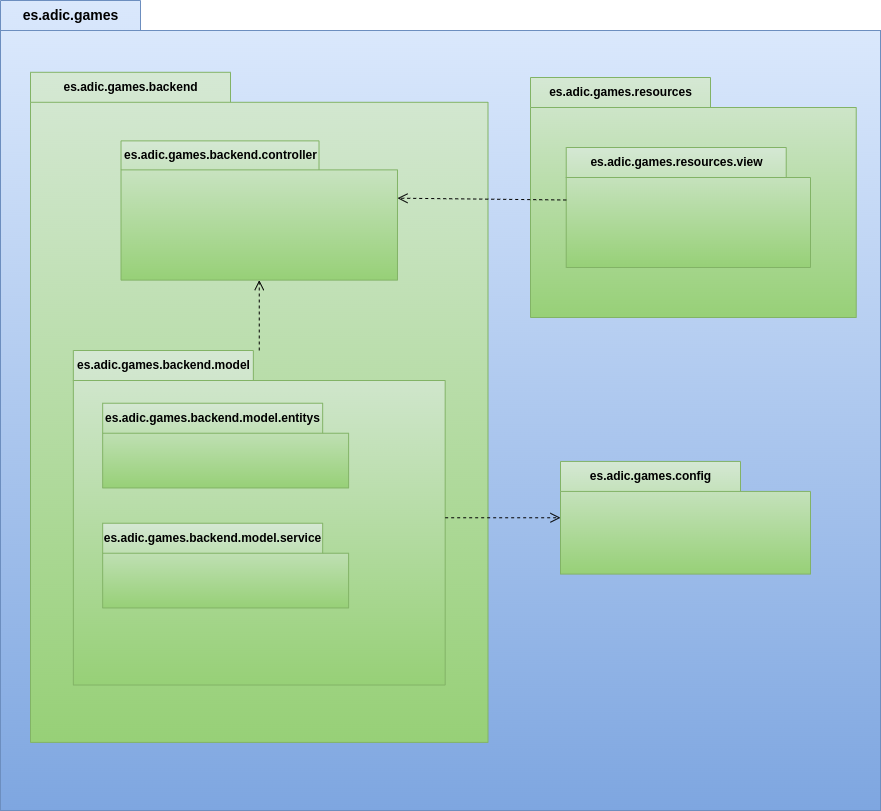

The diagram above was exported from draw.io. Its source (the exported page's mxGraphModel, read from the mxfile embedded in the PNG):
<mxGraphModel dx="1059" dy="765" grid="1" gridSize="10" guides="1" tooltips="1" connect="1" arrows="1" fold="1" page="1" pageScale="1" pageWidth="827" pageHeight="1169" background="#ffffff" math="0" shadow="0">
  <root>
    <mxCell id="0" />
    <mxCell id="1" parent="0" />
    <mxCell id="4" value="&lt;font style=&quot;font-size: 14px;&quot;&gt;es.adic.games&lt;/font&gt;" style="shape=folder;fontStyle=1;tabWidth=140;tabHeight=30;tabPosition=left;html=1;boundedLbl=1;labelInHeader=1;container=1;collapsible=0;fillColor=#dae8fc;gradientColor=#7ea6e0;strokeColor=#6c8ebf;" parent="1" vertex="1">
      <mxGeometry x="50" y="30" width="840" height="741.8920030827951" as="geometry" />
    </mxCell>
    <mxCell id="5" value="" style="html=1;resizeWidth=1;resizeHeight=1;part=1;connectable=0;allowArrows=0;deletable=0;fillColor=#dae8fc;gradientColor=#7ea6e0;strokeColor=#6c8ebf;" parent="4" vertex="1">
      <mxGeometry width="880" height="780" relative="1" as="geometry">
        <mxPoint y="30" as="offset" />
      </mxGeometry>
    </mxCell>
    <mxCell id="8" value="&lt;font&gt;es.&lt;span style=&quot;color: rgb(0, 0, 0);&quot;&gt;adic.games&lt;/span&gt;.resources&lt;/font&gt;" style="shape=folder;fontStyle=1;tabWidth=180;tabHeight=30;tabPosition=left;html=1;boundedLbl=1;labelInHeader=1;container=1;collapsible=0;fillColor=#d5e8d4;gradientColor=#97d077;strokeColor=#82b366;" parent="4" vertex="1">
      <mxGeometry x="530" y="77" width="325.72" height="240" as="geometry" />
    </mxCell>
    <mxCell id="9" value="" style="html=1;strokeColor=none;resizeWidth=1;resizeHeight=1;fillColor=none;part=1;connectable=0;allowArrows=0;deletable=0;" parent="8" vertex="1">
      <mxGeometry width="325.72" height="168.00000000000003" relative="1" as="geometry">
        <mxPoint y="30" as="offset" />
      </mxGeometry>
    </mxCell>
    <mxCell id="31" value="&lt;span style=&quot;color: rgb(0, 0, 0);&quot;&gt;es.&lt;/span&gt;&lt;span style=&quot;color: rgb(0, 0, 0);&quot;&gt;adic.games&lt;/span&gt;&lt;span style=&quot;color: rgb(0, 0, 0);&quot;&gt;.resources.view&lt;/span&gt;" style="shape=folder;fontStyle=1;tabWidth=220;tabHeight=30;tabPosition=left;html=1;boundedLbl=1;labelInHeader=1;container=1;collapsible=0;fillColor=#d5e8d4;gradientColor=#97d077;strokeColor=#82b366;" vertex="1" parent="8">
      <mxGeometry x="35.72" y="70" width="244.28" height="120" as="geometry" />
    </mxCell>
    <mxCell id="32" value="" style="html=1;strokeColor=none;resizeWidth=1;resizeHeight=1;fillColor=none;part=1;connectable=0;allowArrows=0;deletable=0;" vertex="1" parent="31">
      <mxGeometry width="244.28" height="84.00000000000001" relative="1" as="geometry">
        <mxPoint y="30" as="offset" />
      </mxGeometry>
    </mxCell>
    <mxCell id="12" value="&lt;font style=&quot;font-size: 12px;&quot;&gt;es.&lt;span style=&quot;color: rgb(0, 0, 0);&quot;&gt;adic.games&lt;/span&gt;.config&lt;/font&gt;" style="shape=folder;fontStyle=1;tabWidth=180;tabHeight=30;tabPosition=left;html=1;boundedLbl=1;labelInHeader=1;container=1;collapsible=0;fillColor=#d5e8d4;gradientColor=#97d077;strokeColor=#82b366;" parent="4" vertex="1">
      <mxGeometry x="560" y="460.93" width="250" height="112.67" as="geometry" />
    </mxCell>
    <mxCell id="13" value="" style="html=1;strokeColor=none;resizeWidth=1;resizeHeight=1;fillColor=none;part=1;connectable=0;allowArrows=0;deletable=0;" parent="12" vertex="1">
      <mxGeometry width="250" height="78.86900000000001" relative="1" as="geometry">
        <mxPoint y="30" as="offset" />
      </mxGeometry>
    </mxCell>
    <mxCell id="21" value="&lt;font&gt;es.&lt;span style=&quot;color: rgb(0, 0, 0);&quot;&gt;adic.games&lt;/span&gt;.backend&lt;/font&gt;" style="shape=folder;fontStyle=1;tabWidth=200;tabHeight=30;tabPosition=left;html=1;boundedLbl=1;labelInHeader=1;container=1;collapsible=0;fillColor=#d5e8d4;gradientColor=#97d077;strokeColor=#82b366;" vertex="1" parent="4">
      <mxGeometry x="30" y="71.79" width="457.5" height="670.1020030827951" as="geometry" />
    </mxCell>
    <mxCell id="22" value="" style="html=1;strokeColor=none;resizeWidth=1;resizeHeight=1;fillColor=none;part=1;connectable=0;allowArrows=0;deletable=0;" vertex="1" parent="21">
      <mxGeometry width="457.5" height="390.7915163508249" relative="1" as="geometry">
        <mxPoint y="30" as="offset" />
      </mxGeometry>
    </mxCell>
    <mxCell id="6" value="&lt;font&gt;es.&lt;span style=&quot;color: rgb(0, 0, 0);&quot;&gt;adic.games&lt;/span&gt;.&lt;span style=&quot;color: rgb(0, 0, 0);&quot;&gt;backend.&lt;/span&gt;controller&lt;/font&gt;" style="shape=folder;fontStyle=1;tabWidth=198;tabHeight=29;tabPosition=left;html=1;boundedLbl=1;labelInHeader=1;container=1;collapsible=0;fillColor=#d5e8d4;gradientColor=#97d077;strokeColor=#82b366;" parent="21" vertex="1">
      <mxGeometry x="90.51343822013803" y="68.59013369125817" width="276.47123703661265" height="139.2390870786517" as="geometry" />
    </mxCell>
    <mxCell id="7" value="" style="html=1;strokeColor=none;resizeWidth=1;resizeHeight=1;fillColor=none;part=1;connectable=0;allowArrows=0;deletable=0;" parent="6" vertex="1">
      <mxGeometry width="276.47123703661265" height="97.46736095505624" relative="1" as="geometry">
        <mxPoint y="30" as="offset" />
      </mxGeometry>
    </mxCell>
    <mxCell id="10" value="&lt;font style=&quot;font-size: 12px;&quot;&gt;es.&lt;span style=&quot;color: rgb(0, 0, 0);&quot;&gt;adic.games&lt;/span&gt;.&lt;span style=&quot;color: rgb(0, 0, 0);&quot;&gt;backend.&lt;/span&gt;model&lt;/font&gt;" style="shape=folder;fontStyle=1;tabWidth=180;tabHeight=30;tabPosition=left;html=1;boundedLbl=1;labelInHeader=1;container=1;collapsible=0;fillColor=#d5e8d4;gradientColor=#97d077;strokeColor=#82b366;" parent="21" vertex="1">
      <mxGeometry x="42.84" y="278.21000000000004" width="371.83" height="334.53" as="geometry" />
    </mxCell>
    <mxCell id="11" value="" style="html=1;strokeColor=none;resizeWidth=1;resizeHeight=1;fillColor=none;part=1;connectable=0;allowArrows=0;deletable=0;" parent="10" vertex="1">
      <mxGeometry width="352.8651391262472" height="171.1551920624359" relative="1" as="geometry">
        <mxPoint y="30" as="offset" />
      </mxGeometry>
    </mxCell>
    <mxCell id="25" value="&lt;font style=&quot;font-size: 12px;&quot;&gt;es.&lt;span style=&quot;color: rgb(0, 0, 0);&quot;&gt;adic.games&lt;/span&gt;.&lt;span style=&quot;color: rgb(0, 0, 0);&quot;&gt;backend.&lt;/span&gt;model.entitys&lt;/font&gt;" style="shape=folder;fontStyle=1;tabWidth=220;tabHeight=30;tabPosition=left;html=1;boundedLbl=1;labelInHeader=1;container=1;collapsible=0;fillColor=#d5e8d4;gradientColor=#97d077;strokeColor=#82b366;" vertex="1" parent="10">
      <mxGeometry x="29.334860873752774" y="52.74258276794869" width="245.93490301208527" height="84.70315475880098" as="geometry" />
    </mxCell>
    <mxCell id="26" value="" style="html=1;strokeColor=none;resizeWidth=1;resizeHeight=1;fillColor=none;part=1;connectable=0;allowArrows=0;deletable=0;" vertex="1" parent="25">
      <mxGeometry width="245.93490301208527" height="59.29220833116069" relative="1" as="geometry">
        <mxPoint y="30" as="offset" />
      </mxGeometry>
    </mxCell>
    <mxCell id="28" value="&lt;font style=&quot;font-size: 12px;&quot;&gt;es.&lt;span style=&quot;color: rgb(0, 0, 0);&quot;&gt;adic.games&lt;/span&gt;.&lt;span style=&quot;color: rgb(0, 0, 0);&quot;&gt;backend.&lt;/span&gt;model.service&lt;/font&gt;" style="shape=folder;fontStyle=1;tabWidth=220;tabHeight=30;tabPosition=left;html=1;boundedLbl=1;labelInHeader=1;container=1;collapsible=0;fillColor=#d5e8d4;gradientColor=#97d077;strokeColor=#82b366;" vertex="1" parent="10">
      <mxGeometry x="29.334860873752774" y="172.7425827679487" width="245.93490301208527" height="84.70315475880098" as="geometry" />
    </mxCell>
    <mxCell id="29" value="" style="html=1;strokeColor=none;resizeWidth=1;resizeHeight=1;fillColor=none;part=1;connectable=0;allowArrows=0;deletable=0;" vertex="1" parent="28">
      <mxGeometry width="245.93490301208527" height="59.29220833116069" relative="1" as="geometry">
        <mxPoint y="30" as="offset" />
      </mxGeometry>
    </mxCell>
    <mxCell id="19" value="" style="endArrow=open;startArrow=none;endFill=0;startFill=0;endSize=8;html=1;verticalAlign=bottom;dashed=1;labelBackgroundColor=none;" parent="21" source="10" target="6" edge="1">
      <mxGeometry width="160" relative="1" as="geometry">
        <mxPoint x="499.0909090909091" y="81.97782893097107" as="sourcePoint" />
        <mxPoint x="332.72727272727275" y="81.97782893097107" as="targetPoint" />
      </mxGeometry>
    </mxCell>
    <mxCell id="18" value="" style="endArrow=open;startArrow=none;endFill=0;startFill=0;endSize=8;html=1;verticalAlign=bottom;dashed=1;labelBackgroundColor=none;entryX=0;entryY=0;entryDx=276.47123703661265;entryDy=57.30977176966292;entryPerimeter=0;exitX=0;exitY=0;exitDx=0;exitDy=52.5;exitPerimeter=0;" parent="4" source="31" target="6" edge="1">
      <mxGeometry width="160" relative="1" as="geometry">
        <mxPoint x="287.5" y="391.485244315433" as="sourcePoint" />
        <mxPoint x="487.5" y="391.485244315433" as="targetPoint" />
      </mxGeometry>
    </mxCell>
    <mxCell id="20" value="" style="endArrow=open;startArrow=none;endFill=0;startFill=0;endSize=8;html=1;verticalAlign=bottom;dashed=1;labelBackgroundColor=none;" parent="4" source="10" target="12" edge="1">
      <mxGeometry width="160" relative="1" as="geometry">
        <mxPoint x="462.5" y="132.41412675374943" as="sourcePoint" />
        <mxPoint x="312.49999999999994" y="132.41412675374943" as="targetPoint" />
      </mxGeometry>
    </mxCell>
  </root>
</mxGraphModel>